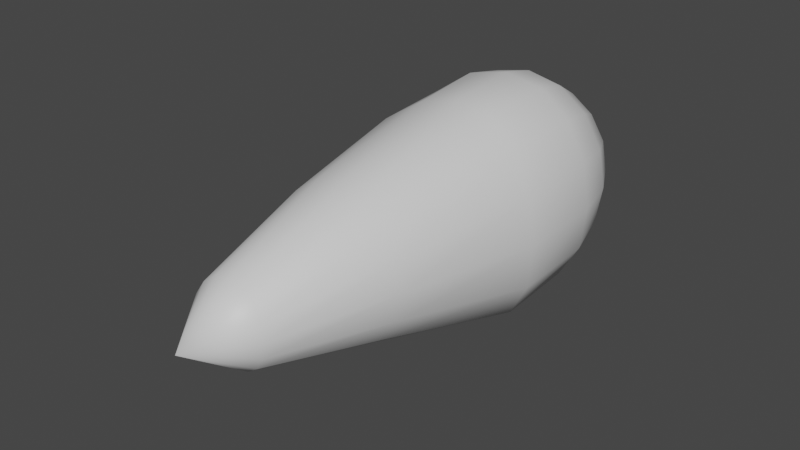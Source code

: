 # Source: Plasma_projectile.blend  (saved by Blender 2.93.20; exported with 4.5.12 LTS)
import bpy
from mathutils import Matrix  # noqa: F401  (used for matrix-valued properties, if any)

bpy.ops.wm.read_factory_settings(use_empty=True)
scene = bpy.context.scene
scene.name = 'Scene'

# ---- collections
col_collection = bpy.data.collections.new('Collection'); scene.collection.children.link(col_collection)

# ---- materials (node trees are filled in below, after node groups)
mat_plama_mat = bpy.data.materials.new('Plama_mat')
mat_plama_mat.use_transparent_shadow = False

# ---- material node trees
mat_plama_mat.use_nodes = True; mat_plama_mat.node_tree.nodes.clear()
_N = mat_plama_mat.node_tree.nodes; _L = mat_plama_mat.node_tree.links
n0 = _N.new('ShaderNodeBsdfPrincipled'); n0.name = 'Principled BSDF'; n0.location = (10, 300)
n0.distribution = 'GGX'
n0.subsurface_method = 'BURLEY'
n0.inputs[3].default_value = 1.45
n0.inputs[27].default_value = (0.0, 0.0, 0.0, 1.0)
n0.inputs[28].default_value = 1.0
n1 = _N.new('ShaderNodeOutputMaterial'); n1.name = 'Material Output'; n1.location = (300, 300)
_L.new(n0.outputs[0], n1.inputs[0])
n1.is_active_output = True

# ---- world
world_world = bpy.data.worlds.new('World'); scene.world = world_world
world_world.use_nodes = True; world_world.node_tree.nodes.clear()
_N = world_world.node_tree.nodes; _L = world_world.node_tree.links
n0 = _N.new('ShaderNodeOutputWorld'); n0.name = 'World Output'; n0.location = (300, 300)
n1 = _N.new('ShaderNodeBackground'); n1.name = 'Background'; n1.location = (10, 300)
n1.inputs[0].default_value = (0.05088, 0.05088, 0.05088, 1.0)
_L.new(n1.outputs[0], n0.inputs[0])
n0.is_active_output = True
world_world.color = (0.05088, 0.05088, 0.05088)
world_world.use_sun_shadow = False
world_world.sun_shadow_jitter_overblur = 0.0

# ---- meshes
me_sphere = bpy.data.meshes.new('Sphere')
me_sphere.from_pydata([(0.0004553, 0.06226, 0.2914), (0.008797, 0.0887, 0.1757), (0.0005529, 0.0815, 0.06867), (-1.112e-05, 0.03317, 0.01102), (0.01226, 0.03059, 0.3988), (0.02324, 0.05759, 0.2925), (0.03976, 0.08364, 0.1761), (0.03652, 0.0849, 0.1062), (0.03044, 0.0755, 0.06857), (0.02267, 0.05709, 0.03464), (0.01226, 0.03059, 0.011), (0.02267, 0.02326, 0.4), (0.04218, 0.04379, 0.2953), (0.06371, 0.06455, 0.1788), (0.06299, 0.0651, 0.1065), (0.05531, 0.05758, 0.06863), (0.0419, 0.04354, 0.03459), (0.02267, 0.02326, 0.01098), (0.02963, 0.01229, 0.4013), (0.05476, 0.02327, 0.2982), (0.07939, 0.03338, 0.1814), (0.07967, 0.03465, 0.1071), (0.07163, 0.03068, 0.06874), (0.05475, 0.02326, 0.03453), (0.02963, 0.01229, 0.01095), (0.03207, -0.0006595, 0.4018), (0.05928, -0.0006764, 0.2993), (0.0859, -0.004493, 0.182), (0.08616, -0.002293, 0.1071), (0.07748, -0.0007082, 0.06874), (0.05926, -0.0006595, 0.03451), (0.03207, -0.0006595, 0.01094), (0.02963, -0.01361, 0.4013), (0.05504, -0.02488, 0.298), (0.08175, -0.04146, 0.1802), (0.08132, -0.03853, 0.1064), (0.07202, -0.03242, 0.06859), (0.05475, -0.02458, 0.03453), (0.02963, -0.01361, 0.01095), (0.02267, -0.02458, 0.4), (0.04251, -0.04549, 0.2952), (0.06605, -0.07015, 0.1774), (0.06396, -0.06805, 0.1059), (0.0555, -0.05918, 0.06853), (0.0419, -0.04486, 0.03459), (0.02267, -0.02458, 0.01098), (0.01226, -0.03191, 0.3988), (0.02326, -0.05902, 0.2925), (0.03903, -0.08633, 0.1756), (0.03593, -0.08635, 0.1062), (0.03012, -0.07663, 0.06866), (0.02267, -0.05841, 0.03464), (0.01226, -0.03191, 0.011), (-1.112e-05, -0.0006595, 0.4455), (-1.113e-05, -0.03449, 0.3983), (0.000208, -0.0634, 0.2915), (0.002188, -0.08975, 0.1747), (0.001557, -0.09129, 0.1067), (5.762e-05, -0.0824, 0.06883), (-1.113e-05, -0.06317, 0.03466), (-1.113e-05, -0.03449, 0.01102), (-0.01229, -0.03191, 0.3988), (-0.02323, -0.05849, 0.2925), (-0.03843, -0.08122, 0.1744), (-0.03525, -0.08338, 0.1063), (-0.0297, -0.07612, 0.06883), (-0.02269, -0.05841, 0.03464), (-0.01229, -0.03191, 0.011), (-0.02269, -0.02458, 0.4), (-0.0431, -0.04503, 0.295), (-0.07376, -0.06228, 0.1749), (-0.06675, -0.06423, 0.1053), (-0.05554, -0.05852, 0.06857), (-0.04192, -0.04486, 0.03459), (-0.02269, -0.02458, 0.01098), (-1.112e-05, -0.0006595, 0.002466), (-0.02965, -0.01361, 0.4013), (-0.056, -0.02475, 0.2978), (-0.09504, -0.03531, 0.1765), (-0.08667, -0.0358, 0.1049), (-0.0728, -0.03209, 0.06838), (-0.05477, -0.02458, 0.03453), (-0.02965, -0.01361, 0.01095), (-0.03209, -0.0006595, 0.4018), (-0.06, -0.0007618, 0.2991), (-0.0976, -0.003522, 0.1786), (-0.09134, -0.001729, 0.1055), (-0.0782, -0.0007663, 0.06852), (-0.05928, -0.0006595, 0.03451), (-0.03209, -0.0006595, 0.01094), (-0.02965, 0.01229, 0.4013), (-0.05492, 0.02324, 0.2981), (-0.08347, 0.02949, 0.1798), (-0.08109, 0.03265, 0.1067), (-0.07159, 0.03059, 0.06876), (-0.05477, 0.02326, 0.03453), (-0.02965, 0.01229, 0.01095), (-0.02269, 0.02326, 0.4), (-0.04192, 0.04354, 0.2954), (-0.05691, 0.05893, 0.1793), (-0.05924, 0.06225, 0.1074), (-0.05477, 0.05709, 0.06881), (-0.04192, 0.04354, 0.03459), (-0.02269, 0.02326, 0.01098), (-0.01229, 0.03059, 0.3988), (-0.02259, 0.05718, 0.2927), (-0.02425, 0.0799, 0.1774), (-0.03003, 0.08281, 0.107), (-0.02953, 0.07489, 0.0688), (-0.02269, 0.05709, 0.03464), (-0.01229, 0.03059, 0.011), (-1.11e-05, 0.03317, 0.3983), (0.003707, 0.09099, 0.1064), (-1.11e-05, 0.06185, 0.03466)], [], [(3, 113, 9, 10), (2, 112, 7, 8), (1, 0, 5, 6), (111, 53, 4), (75, 3, 10), (113, 2, 8, 9), (112, 1, 6, 7), (0, 111, 4, 5), (4, 53, 11), (75, 10, 17), (9, 8, 15, 16), (7, 6, 13, 14), (5, 4, 11, 12), (10, 9, 16, 17), (8, 7, 14, 15), (6, 5, 12, 13), (16, 15, 22, 23), (14, 13, 20, 21), (12, 11, 18, 19), (17, 16, 23, 24), (15, 14, 21, 22), (13, 12, 19, 20), (11, 53, 18), (75, 17, 24), (24, 23, 30, 31), (22, 21, 28, 29), (20, 19, 26, 27), (18, 53, 25), (75, 24, 31), (23, 22, 29, 30), (21, 20, 27, 28), (19, 18, 25, 26), (29, 28, 35, 36), (27, 26, 33, 34), (25, 53, 32), (75, 31, 38), (30, 29, 36, 37), (28, 27, 34, 35), (26, 25, 32, 33), (31, 30, 37, 38), (75, 38, 45), (37, 36, 43, 44), (35, 34, 41, 42), (33, 32, 39, 40), (38, 37, 44, 45), (36, 35, 42, 43), (34, 33, 40, 41), (32, 53, 39), (42, 41, 48, 49), (40, 39, 46, 47), (45, 44, 51, 52), (43, 42, 49, 50), (41, 40, 47, 48), (39, 53, 46), (75, 45, 52), (44, 43, 50, 51), (52, 51, 59, 60), (50, 49, 57, 58), (48, 47, 55, 56), (46, 53, 54), (75, 52, 60), (51, 50, 58, 59), (49, 48, 56, 57), (47, 46, 54, 55), (56, 55, 62, 63), (54, 53, 61), (75, 60, 67), (59, 58, 65, 66), (57, 56, 63, 64), (55, 54, 61, 62), (60, 59, 66, 67), (58, 57, 64, 65), (75, 67, 74), (66, 65, 72, 73), (64, 63, 70, 71), (62, 61, 68, 69), (67, 66, 73, 74), (65, 64, 71, 72), (63, 62, 69, 70), (61, 53, 68), (69, 68, 76, 77), (74, 73, 81, 82), (72, 71, 79, 80), (70, 69, 77, 78), (68, 53, 76), (75, 74, 82), (73, 72, 80, 81), (71, 70, 78, 79), (82, 81, 88, 89), (80, 79, 86, 87), (78, 77, 84, 85), (76, 53, 83), (75, 82, 89), (81, 80, 87, 88), (79, 78, 85, 86), (77, 76, 83, 84), (83, 53, 90), (75, 89, 96), (88, 87, 94, 95), (86, 85, 92, 93), (84, 83, 90, 91), (89, 88, 95, 96), (87, 86, 93, 94), (85, 84, 91, 92), (95, 94, 101, 102), (93, 92, 99, 100), (91, 90, 97, 98), (96, 95, 102, 103), (94, 93, 100, 101), (92, 91, 98, 99), (90, 53, 97), (75, 96, 103), (103, 102, 109, 110), (101, 100, 107, 108), (99, 98, 105, 106), (97, 53, 104), (75, 103, 110), (102, 101, 108, 109), (100, 99, 106, 107), (98, 97, 104, 105), (108, 107, 112, 2), (106, 105, 0, 1), (104, 53, 111), (75, 110, 3), (109, 108, 2, 113), (107, 106, 1, 112), (105, 104, 111, 0), (110, 109, 113, 3)])
me_sphere.polygons.foreach_set('use_smooth', [True] * 128)
_uv = me_sphere.uv_layers.new(name='UVMap')
_uv.uv.foreach_set('vector', [0.6763, 0.4913, 0.624, 0.4913, 0.6266, 0.463, 0.6783, 0.4721, 0.579, 0.4907, 0.5369, 0.4874, 0.538, 0.4508, 0.5807, 0.457, 0.4577, 0.4816, 0.2878, 0.49, 0.2849, 0.4531, 0.4582, 0.4428, 0.1152, 0.4909, 9.237e-05, 0.4909, 0.113, 0.4717, 0.7623, 0.4914, 0.6763, 0.4913, 0.6783, 0.4721, 0.624, 0.4913, 0.579, 0.4907, 0.5807, 0.457, 0.6266, 0.463, 0.5369, 0.4874, 0.4577, 0.4816, 0.4582, 0.4428, 0.538, 0.4508, 0.2878, 0.49, 0.1152, 0.4909, 0.113, 0.4717, 0.2849, 0.4531, 0.113, 0.4717, 9.237e-05, 0.4909, 0.1068, 0.4528, 0.7623, 0.4914, 0.6783, 0.4721, 0.6848, 0.453, 0.6266, 0.463, 0.5807, 0.457, 0.5871, 0.4219, 0.634, 0.4342, 0.538, 0.4508, 0.4582, 0.4428, 0.4554, 0.4039, 0.5419, 0.4134, 0.2849, 0.4531, 0.113, 0.4717, 0.1068, 0.4528, 0.2766, 0.4156, 0.6783, 0.4721, 0.6266, 0.463, 0.634, 0.4342, 0.6848, 0.453, 0.5807, 0.457, 0.538, 0.4508, 0.5419, 0.4134, 0.5871, 0.4219, 0.4582, 0.4428, 0.2849, 0.4531, 0.2766, 0.4156, 0.4554, 0.4039, 0.634, 0.4342, 0.5871, 0.4219, 0.5989, 0.3846, 0.647, 0.4045, 0.5419, 0.4134, 0.4554, 0.4039, 0.4528, 0.357, 0.55, 0.3708, 0.2766, 0.4156, 0.1068, 0.4528, 0.09744, 0.4341, 0.2648, 0.3764, 0.6848, 0.453, 0.634, 0.4342, 0.647, 0.4045, 0.6959, 0.4344, 0.5871, 0.4219, 0.5419, 0.4134, 0.55, 0.3708, 0.5989, 0.3846, 0.4554, 0.4039, 0.2766, 0.4156, 0.2648, 0.3764, 0.4528, 0.357, 0.1068, 0.4528, 9.237e-05, 0.4909, 0.09744, 0.4341, 0.7623, 0.4914, 0.6848, 0.453, 0.6959, 0.4344, 0.6959, 0.4344, 0.647, 0.4045, 0.6663, 0.3738, 0.712, 0.417, 0.5989, 0.3846, 0.55, 0.3708, 0.5636, 0.3203, 0.6164, 0.3433, 0.4528, 0.357, 0.2648, 0.3764, 0.2523, 0.3345, 0.4539, 0.3005, 0.09744, 0.4341, 9.237e-05, 0.4909, 0.08572, 0.4155, 0.7623, 0.4914, 0.6959, 0.4344, 0.712, 0.417, 0.647, 0.4045, 0.5989, 0.3846, 0.6164, 0.3433, 0.6663, 0.3738, 0.55, 0.3708, 0.4528, 0.357, 0.4539, 0.3005, 0.5636, 0.3203, 0.2648, 0.3764, 0.09744, 0.4341, 0.08572, 0.4155, 0.2523, 0.3345, 0.6164, 0.3433, 0.5636, 0.3203, 0.5822, 0.2662, 0.6405, 0.2983, 0.4539, 0.3005, 0.2523, 0.3345, 0.2395, 0.2891, 0.4602, 0.2397, 0.08572, 0.4155, 9.237e-05, 0.4909, 0.07182, 0.3964, 0.7623, 0.4914, 0.712, 0.417, 0.7341, 0.402, 0.6663, 0.3738, 0.6164, 0.3433, 0.6405, 0.2983, 0.6931, 0.3424, 0.5636, 0.3203, 0.4539, 0.3005, 0.4602, 0.2397, 0.5822, 0.2662, 0.2523, 0.3345, 0.08572, 0.4155, 0.07182, 0.3964, 0.2395, 0.2891, 0.712, 0.417, 0.6663, 0.3738, 0.6931, 0.3424, 0.7341, 0.402, 0.7623, 0.4914, 0.7341, 0.402, 0.7624, 0.3911, 0.6931, 0.3424, 0.6405, 0.2983, 0.6746, 0.2485, 0.7303, 0.3112, 0.5822, 0.2662, 0.4602, 0.2397, 0.4678, 0.1785, 0.6053, 0.2081, 0.2395, 0.2891, 0.07182, 0.3964, 0.05486, 0.3775, 0.2252, 0.2405, 0.7341, 0.402, 0.6931, 0.3424, 0.7303, 0.3112, 0.7624, 0.3911, 0.6405, 0.2983, 0.5822, 0.2662, 0.6053, 0.2081, 0.6746, 0.2485, 0.4602, 0.2397, 0.2395, 0.2891, 0.2252, 0.2405, 0.4678, 0.1785, 0.07182, 0.3964, 9.237e-05, 0.4909, 0.05486, 0.3775, 0.6053, 0.2081, 0.4678, 0.1785, 0.4713, 0.1084, 0.638, 0.139, 0.2252, 0.2405, 0.05486, 0.3775, 0.03346, 0.3601, 0.2046, 0.1902, 0.7624, 0.3911, 0.7303, 0.3112, 0.7815, 0.2825, 0.7974, 0.3876, 0.6746, 0.2485, 0.6053, 0.2081, 0.638, 0.139, 0.7225, 0.1943, 0.4678, 0.1785, 0.2252, 0.2405, 0.2046, 0.1902, 0.4713, 0.1084, 0.05486, 0.3775, 9.237e-05, 0.4909, 0.03346, 0.3601, 0.7623, 0.4914, 0.7624, 0.3911, 0.7974, 0.3876, 0.7303, 0.3112, 0.6746, 0.2485, 0.7225, 0.1943, 0.7815, 0.2825, 0.7974, 0.3876, 0.7815, 0.2825, 0.8535, 0.2604, 0.8393, 0.3966, 0.7225, 0.1943, 0.638, 0.139, 0.6872, 0.04638, 0.792, 0.1339, 0.4713, 0.1084, 0.2046, 0.1902, 0.1728, 0.142, 0.4673, 9.237e-05, 0.03346, 0.3601, 9.237e-05, 0.4909, 0.006129, 0.3462, 0.7623, 0.4914, 0.7974, 0.3876, 0.8393, 0.3966, 0.7815, 0.2825, 0.7225, 0.1943, 0.792, 0.1339, 0.8535, 0.2604, 0.638, 0.139, 0.4713, 0.1084, 0.4673, 9.237e-05, 0.6872, 0.04638, 0.2046, 0.1902, 0.03346, 0.3601, 0.006129, 0.3462, 0.1728, 0.142, 0.4649, 0.9999, 0.1725, 0.8399, 0.2052, 0.7903, 0.4707, 0.8758, 0.006102, 0.6356, 9.237e-05, 0.4909, 0.03342, 0.6217, 0.7623, 0.4914, 0.8392, 0.5865, 0.7972, 0.5954, 0.8535, 0.7228, 0.7922, 0.8503, 0.723, 0.7892, 0.7812, 0.7008, 0.6926, 0.9465, 0.4649, 0.9999, 0.4707, 0.8758, 0.6382, 0.844, 0.1725, 0.8399, 0.006102, 0.6356, 0.03342, 0.6217, 0.2052, 0.7903, 0.8392, 0.5865, 0.8535, 0.7228, 0.7812, 0.7008, 0.7972, 0.5954, 0.7922, 0.8503, 0.6926, 0.9465, 0.6382, 0.844, 0.723, 0.7892, 0.7623, 0.4914, 0.7972, 0.5954, 0.7622, 0.5918, 0.7812, 0.7008, 0.723, 0.7892, 0.6734, 0.7339, 0.7299, 0.6719, 0.6382, 0.844, 0.4707, 0.8758, 0.4693, 0.7865, 0.6021, 0.768, 0.2052, 0.7903, 0.03342, 0.6217, 0.05484, 0.6042, 0.2267, 0.7403, 0.7972, 0.5954, 0.7812, 0.7008, 0.7299, 0.6719, 0.7622, 0.5918, 0.723, 0.7892, 0.6382, 0.844, 0.6021, 0.768, 0.6734, 0.7339, 0.4707, 0.8758, 0.2052, 0.7903, 0.2267, 0.7403, 0.4693, 0.7865, 0.03342, 0.6217, 9.237e-05, 0.4909, 0.05484, 0.6042, 0.2267, 0.7403, 0.05484, 0.6042, 0.07185, 0.5854, 0.2411, 0.6926, 0.7622, 0.5918, 0.7299, 0.6719, 0.6926, 0.6406, 0.7339, 0.5809, 0.6734, 0.7339, 0.6021, 0.768, 0.578, 0.7099, 0.6386, 0.6844, 0.4693, 0.7865, 0.2267, 0.7403, 0.2411, 0.6926, 0.4655, 0.7251, 0.05484, 0.6042, 9.237e-05, 0.4909, 0.07185, 0.5854, 0.7623, 0.4914, 0.7622, 0.5918, 0.7339, 0.5809, 0.7299, 0.6719, 0.6734, 0.7339, 0.6386, 0.6844, 0.6926, 0.6406, 0.6021, 0.768, 0.4693, 0.7865, 0.4655, 0.7251, 0.578, 0.7099, 0.7339, 0.5809, 0.6926, 0.6406, 0.6657, 0.609, 0.7117, 0.5658, 0.6386, 0.6844, 0.578, 0.7099, 0.5612, 0.6596, 0.6148, 0.6396, 0.4655, 0.7251, 0.2411, 0.6926, 0.2535, 0.6474, 0.4598, 0.6768, 0.07185, 0.5854, 9.237e-05, 0.4909, 0.08577, 0.5664, 0.7623, 0.4914, 0.7339, 0.5809, 0.7117, 0.5658, 0.6926, 0.6406, 0.6386, 0.6844, 0.6148, 0.6396, 0.6657, 0.609, 0.578, 0.7099, 0.4655, 0.7251, 0.4598, 0.6768, 0.5612, 0.6596, 0.2411, 0.6926, 0.07185, 0.5854, 0.08577, 0.5664, 0.2535, 0.6474, 0.08577, 0.5664, 9.237e-05, 0.4909, 0.09749, 0.5478, 0.7623, 0.4914, 0.7117, 0.5658, 0.6957, 0.5482, 0.6657, 0.609, 0.6148, 0.6396, 0.598, 0.5972, 0.6465, 0.5779, 0.5612, 0.6596, 0.4598, 0.6768, 0.4552, 0.6271, 0.5498, 0.6121, 0.2535, 0.6474, 0.08577, 0.5664, 0.09749, 0.5478, 0.2656, 0.6047, 0.7117, 0.5658, 0.6657, 0.609, 0.6465, 0.5779, 0.6957, 0.5482, 0.6148, 0.6396, 0.5612, 0.6596, 0.5498, 0.6121, 0.598, 0.5972, 0.4598, 0.6768, 0.2535, 0.6474, 0.2656, 0.6047, 0.4552, 0.6271, 0.6465, 0.5779, 0.598, 0.5972, 0.5876, 0.5595, 0.6338, 0.5481, 0.5498, 0.6121, 0.4552, 0.6271, 0.4537, 0.5741, 0.542, 0.5671, 0.2656, 0.6047, 0.09749, 0.5478, 0.1069, 0.5291, 0.2763, 0.5653, 0.6957, 0.5482, 0.6465, 0.5779, 0.6338, 0.5481, 0.6846, 0.5296, 0.598, 0.5972, 0.5498, 0.6121, 0.542, 0.5671, 0.5876, 0.5595, 0.4552, 0.6271, 0.2656, 0.6047, 0.2763, 0.5653, 0.4537, 0.5741, 0.09749, 0.5478, 9.237e-05, 0.4909, 0.1069, 0.5291, 0.7623, 0.4914, 0.6957, 0.5482, 0.6846, 0.5296, 0.6846, 0.5296, 0.6338, 0.5481, 0.6265, 0.5194, 0.6782, 0.5105, 0.5876, 0.5595, 0.542, 0.5671, 0.5383, 0.5257, 0.5813, 0.5247, 0.4537, 0.5741, 0.2763, 0.5653, 0.2844, 0.5275, 0.455, 0.5244, 0.1069, 0.5291, 9.237e-05, 0.4909, 0.1131, 0.5101, 0.7623, 0.4914, 0.6846, 0.5296, 0.6782, 0.5105, 0.6338, 0.5481, 0.5876, 0.5595, 0.5813, 0.5247, 0.6265, 0.5194, 0.542, 0.5671, 0.4537, 0.5741, 0.455, 0.5244, 0.5383, 0.5257, 0.2763, 0.5653, 0.1069, 0.5291, 0.1131, 0.5101, 0.2844, 0.5275, 0.5813, 0.5247, 0.5383, 0.5257, 0.5369, 0.4874, 0.579, 0.4907, 0.455, 0.5244, 0.2844, 0.5275, 0.2878, 0.49, 0.4577, 0.4816, 0.1131, 0.5101, 9.237e-05, 0.4909, 0.1152, 0.4909, 0.7623, 0.4914, 0.6782, 0.5105, 0.6763, 0.4913, 0.6265, 0.5194, 0.5813, 0.5247, 0.579, 0.4907, 0.624, 0.4913, 0.5383, 0.5257, 0.455, 0.5244, 0.4577, 0.4816, 0.5369, 0.4874, 0.2844, 0.5275, 0.1131, 0.5101, 0.1152, 0.4909, 0.2878, 0.49, 0.6782, 0.5105, 0.6265, 0.5194, 0.624, 0.4913, 0.6763, 0.4913])
_ca = me_sphere.color_attributes.new('Col', 'BYTE_COLOR', 'CORNER')
_ca.data.foreach_set('color', [1.0, 0.0, 0.0, 1.0, 1.0, 0.0, 0.0, 1.0, 1.0, 0.0, 0.0, 1.0, 1.0, 0.0, 0.0, 1.0, 1.0, 0.0, 0.0, 1.0, 1.0, 0.0, 0.0, 1.0, 1.0, 0.0, 0.0, 1.0, 1.0, 0.0, 0.0, 1.0, 1.0, 1.0, 1.0, 1.0, 1.0, 1.0, 1.0, 1.0, 1.0, 1.0, 1.0, 1.0, 1.0, 1.0, 1.0, 1.0, 1.0, 1.0, 1.0, 1.0, 1.0, 1.0, 1.0, 1.0, 1.0, 1.0, 1.0, 1.0, 1.0, 0.0, 0.0, 1.0, 1.0, 0.0, 0.0, 1.0, 1.0, 0.0, 0.0, 1.0, 1.0, 0.0, 0.0, 1.0, 1.0, 0.0, 0.0, 1.0, 1.0, 0.0, 0.0, 1.0, 1.0, 0.0, 0.0, 1.0, 1.0, 1.0, 1.0, 1.0, 1.0, 1.0, 1.0, 1.0, 1.0, 1.0, 1.0, 1.0, 1.0, 1.0, 1.0, 1.0, 1.0, 1.0, 1.0, 1.0, 1.0, 1.0, 1.0, 1.0, 1.0, 1.0, 1.0, 1.0, 1.0, 1.0, 1.0, 1.0, 1.0, 1.0, 1.0, 1.0, 1.0, 1.0, 1.0, 1.0, 1.0, 1.0, 1.0, 1.0, 1.0, 0.0, 0.0, 1.0, 1.0, 0.0, 0.0, 1.0, 1.0, 0.0, 0.0, 1.0, 1.0, 0.0, 0.0, 1.0, 1.0, 0.0, 0.0, 1.0, 1.0, 0.0, 0.0, 1.0, 1.0, 0.0, 0.0, 1.0, 1.0, 1.0, 1.0, 1.0, 1.0, 1.0, 1.0, 1.0, 1.0, 1.0, 1.0, 1.0, 1.0, 1.0, 1.0, 1.0, 1.0, 1.0, 1.0, 1.0, 1.0, 1.0, 1.0, 1.0, 1.0, 1.0, 1.0, 1.0, 1.0, 1.0, 1.0, 1.0, 1.0, 0.0, 0.0, 1.0, 1.0, 0.0, 0.0, 1.0, 1.0, 0.0, 0.0, 1.0, 1.0, 0.0, 0.0, 1.0, 1.0, 0.0, 0.0, 1.0, 1.0, 0.0, 0.0, 1.0, 1.0, 0.0, 0.0, 1.0, 1.0, 0.0, 0.0, 1.0, 1.0, 1.0, 1.0, 1.0, 1.0, 1.0, 1.0, 1.0, 1.0, 1.0, 1.0, 1.0, 1.0, 1.0, 1.0, 1.0, 1.0, 0.0, 0.0, 1.0, 1.0, 0.0, 0.0, 1.0, 1.0, 0.0, 0.0, 1.0, 1.0, 0.0, 0.0, 1.0, 1.0, 1.0, 1.0, 1.0, 1.0, 1.0, 1.0, 1.0, 1.0, 1.0, 1.0, 1.0, 1.0, 1.0, 1.0, 1.0, 1.0, 1.0, 1.0, 1.0, 1.0, 1.0, 1.0, 1.0, 1.0, 1.0, 1.0, 1.0, 1.0, 1.0, 1.0, 1.0, 1.0, 0.0, 0.0, 1.0, 1.0, 0.0, 0.0, 1.0, 1.0, 0.0, 0.0, 1.0, 1.0, 0.0, 0.0, 1.0, 1.0, 0.0, 0.0, 1.0, 1.0, 0.0, 0.0, 1.0, 1.0, 0.0, 0.0, 1.0, 1.0, 0.0, 0.0, 1.0, 1.0, 1.0, 1.0, 1.0, 1.0, 1.0, 1.0, 1.0, 1.0, 1.0, 1.0, 1.0, 1.0, 1.0, 1.0, 1.0, 1.0, 1.0, 1.0, 1.0, 1.0, 1.0, 1.0, 1.0, 1.0, 1.0, 1.0, 1.0, 1.0, 0.0, 0.0, 1.0, 1.0, 0.0, 0.0, 1.0, 1.0, 0.0, 0.0, 1.0, 1.0, 0.0, 0.0, 1.0, 1.0, 0.0, 0.0, 1.0, 1.0, 0.0, 0.0, 1.0, 1.0, 0.0, 0.0, 1.0, 1.0, 0.0, 0.0, 1.0, 1.0, 0.0, 0.0, 1.0, 1.0, 0.0, 0.0, 1.0, 1.0, 0.0, 0.0, 1.0, 1.0, 1.0, 1.0, 1.0, 1.0, 1.0, 1.0, 1.0, 1.0, 1.0, 1.0, 1.0, 1.0, 1.0, 1.0, 1.0, 1.0, 1.0, 1.0, 1.0, 1.0, 1.0, 1.0, 1.0, 1.0, 1.0, 1.0, 1.0, 1.0, 0.0, 0.0, 1.0, 1.0, 0.0, 0.0, 1.0, 1.0, 0.0, 0.0, 1.0, 1.0, 0.0, 0.0, 1.0, 1.0, 0.0, 0.0, 1.0, 1.0, 0.0, 0.0, 1.0, 1.0, 0.0, 0.0, 1.0, 1.0, 1.0, 1.0, 1.0, 1.0, 1.0, 1.0, 1.0, 1.0, 1.0, 1.0, 1.0, 1.0, 1.0, 1.0, 1.0, 1.0, 1.0, 1.0, 1.0, 1.0, 1.0, 1.0, 1.0, 1.0, 1.0, 1.0, 1.0, 1.0, 1.0, 1.0, 1.0, 1.0, 0.0, 0.0, 1.0, 1.0, 0.0, 0.0, 1.0, 1.0, 0.0, 0.0, 1.0, 1.0, 0.0, 0.0, 1.0, 1.0, 1.0, 1.0, 1.0, 1.0, 1.0, 1.0, 1.0, 1.0, 1.0, 1.0, 1.0, 1.0, 1.0, 1.0, 1.0, 1.0, 1.0, 1.0, 1.0, 1.0, 1.0, 1.0, 1.0, 1.0, 1.0, 1.0, 1.0, 1.0, 0.0, 0.0, 1.0, 1.0, 0.0, 0.0, 1.0, 1.0, 0.0, 0.0, 1.0, 1.0, 0.0, 0.0, 1.0, 1.0, 0.0, 0.0, 1.0, 1.0, 0.0, 0.0, 1.0, 1.0, 0.0, 0.0, 1.0, 1.0, 1.0, 1.0, 1.0, 1.0, 1.0, 1.0, 1.0, 1.0, 1.0, 1.0, 1.0, 1.0, 1.0, 1.0, 1.0, 1.0, 1.0, 1.0, 1.0, 1.0, 1.0, 1.0, 1.0, 1.0, 1.0, 1.0, 1.0, 1.0, 1.0, 1.0, 1.0, 1.0, 0.0, 0.0, 1.0, 1.0, 0.0, 0.0, 1.0, 1.0, 0.0, 0.0, 1.0, 1.0, 0.0, 0.0, 1.0, 1.0, 0.0, 0.0, 1.0, 1.0, 0.0, 0.0, 1.0, 1.0, 0.0, 0.0, 1.0, 1.0, 0.0, 0.0, 1.0, 1.0, 0.0, 0.0, 1.0, 1.0, 0.0, 0.0, 1.0, 1.0, 0.0, 0.0, 1.0, 1.0, 1.0, 1.0, 1.0, 1.0, 1.0, 1.0, 1.0, 1.0, 1.0, 1.0, 1.0, 1.0, 1.0, 1.0, 1.0, 1.0, 1.0, 1.0, 1.0, 1.0, 1.0, 1.0, 1.0, 1.0, 1.0, 1.0, 1.0, 1.0, 1.0, 1.0, 1.0, 1.0, 0.0, 0.0, 1.0, 1.0, 0.0, 0.0, 1.0, 1.0, 0.0, 0.0, 1.0, 1.0, 0.0, 0.0, 1.0, 1.0, 0.0, 0.0, 1.0, 1.0, 0.0, 0.0, 1.0, 1.0, 0.0, 0.0, 1.0, 1.0, 0.0, 0.0, 1.0, 1.0, 1.0, 1.0, 1.0, 1.0, 1.0, 1.0, 1.0, 1.0, 1.0, 1.0, 1.0, 1.0, 1.0, 1.0, 1.0, 1.0, 1.0, 1.0, 1.0, 1.0, 1.0, 1.0, 1.0, 1.0, 1.0, 1.0, 1.0, 1.0, 1.0, 1.0, 1.0, 1.0, 1.0, 1.0, 1.0, 1.0, 1.0, 1.0, 1.0, 1.0, 1.0, 1.0, 1.0, 1.0, 1.0, 1.0, 1.0, 1.0, 1.0, 1.0, 1.0, 1.0, 1.0, 1.0, 1.0, 1.0, 1.0, 1.0, 1.0, 1.0, 0.0, 0.0, 1.0, 1.0, 0.0, 0.0, 1.0, 1.0, 0.0, 0.0, 1.0, 1.0, 0.0, 0.0, 1.0, 1.0, 0.0, 0.0, 1.0, 1.0, 0.0, 0.0, 1.0, 1.0, 0.0, 0.0, 1.0, 1.0, 0.0, 0.0, 1.0, 1.0, 1.0, 1.0, 1.0, 1.0, 1.0, 1.0, 1.0, 1.0, 1.0, 1.0, 1.0, 1.0, 1.0, 1.0, 1.0, 1.0, 1.0, 1.0, 1.0, 1.0, 1.0, 1.0, 1.0, 1.0, 1.0, 1.0, 1.0, 1.0, 0.0, 0.0, 1.0, 1.0, 0.0, 0.0, 1.0, 1.0, 0.0, 0.0, 1.0, 1.0, 0.0, 0.0, 1.0, 1.0, 0.0, 0.0, 1.0, 1.0, 0.0, 0.0, 1.0, 1.0, 0.0, 0.0, 1.0, 1.0, 0.0, 0.0, 1.0, 1.0, 0.0, 0.0, 1.0, 1.0, 0.0, 0.0, 1.0, 1.0, 0.0, 0.0, 1.0, 1.0, 0.0, 0.0, 1.0, 1.0, 0.0, 0.0, 1.0, 1.0, 0.0, 0.0, 1.0, 1.0, 0.0, 0.0, 1.0, 1.0, 1.0, 1.0, 1.0, 1.0, 1.0, 1.0, 1.0, 1.0, 1.0, 1.0, 1.0, 1.0, 1.0, 1.0, 1.0, 1.0, 1.0, 1.0, 1.0, 1.0, 1.0, 1.0, 1.0, 1.0, 1.0, 1.0, 1.0, 1.0, 0.0, 0.0, 1.0, 1.0, 0.0, 0.0, 1.0, 1.0, 0.0, 0.0, 1.0, 1.0, 0.0, 0.0, 1.0, 1.0, 0.0, 0.0, 1.0, 1.0, 0.0, 0.0, 1.0, 1.0, 0.0, 0.0, 1.0, 1.0, 1.0, 1.0, 1.0, 1.0, 1.0, 1.0, 1.0, 1.0, 1.0, 1.0, 1.0, 1.0, 1.0, 1.0, 1.0, 1.0, 1.0, 1.0, 1.0, 1.0, 1.0, 1.0, 1.0, 1.0, 1.0, 1.0, 1.0, 1.0, 1.0, 1.0, 1.0, 1.0, 1.0, 1.0, 1.0, 1.0, 1.0, 1.0, 1.0, 1.0, 1.0, 1.0, 1.0, 1.0, 1.0, 1.0, 1.0, 1.0, 1.0, 1.0, 1.0, 1.0, 1.0, 1.0, 1.0, 1.0, 1.0, 1.0, 1.0, 1.0, 0.0, 0.0, 1.0, 1.0, 0.0, 0.0, 1.0, 1.0, 0.0, 0.0, 1.0, 1.0, 0.0, 0.0, 1.0, 1.0, 0.0, 0.0, 1.0, 1.0, 0.0, 0.0, 1.0, 1.0, 0.0, 0.0, 1.0, 1.0, 1.0, 1.0, 1.0, 1.0, 1.0, 1.0, 1.0, 1.0, 1.0, 1.0, 1.0, 1.0, 1.0, 1.0, 1.0, 1.0, 1.0, 1.0, 1.0, 1.0, 1.0, 1.0, 1.0, 1.0, 1.0, 1.0, 1.0, 1.0, 1.0, 1.0, 1.0, 1.0, 0.0, 0.0, 1.0, 1.0, 0.0, 0.0, 1.0, 1.0, 0.0, 0.0, 1.0, 1.0, 0.0, 0.0, 1.0, 1.0, 0.0, 0.0, 1.0, 1.0, 0.0, 0.0, 1.0, 1.0, 0.0, 0.0, 1.0, 1.0, 0.0, 0.0, 1.0, 1.0, 0.0, 0.0, 1.0, 1.0, 0.0, 0.0, 1.0, 1.0, 0.0, 0.0, 1.0, 1.0, 0.0, 0.0, 1.0, 1.0, 0.0, 0.0, 1.0, 1.0, 0.0, 0.0, 1.0, 1.0, 0.0, 0.0, 1.0, 1.0, 1.0, 1.0, 1.0, 1.0, 1.0, 1.0, 1.0, 1.0, 1.0, 1.0, 1.0, 1.0, 1.0, 1.0, 1.0, 1.0, 1.0, 1.0, 1.0, 1.0, 1.0, 1.0, 1.0, 1.0, 1.0, 1.0, 1.0, 1.0, 1.0, 1.0, 1.0, 1.0, 0.0, 0.0, 1.0, 1.0, 0.0, 0.0, 1.0, 1.0, 0.0, 0.0, 1.0, 1.0, 0.0, 0.0, 1.0, 1.0, 0.0, 0.0, 1.0, 1.0, 0.0, 0.0, 1.0, 1.0, 0.0, 0.0, 1.0, 1.0, 0.0, 0.0, 1.0, 1.0, 1.0, 1.0, 1.0, 1.0, 1.0, 1.0, 1.0, 1.0, 1.0, 1.0, 1.0, 1.0, 1.0, 1.0, 1.0, 1.0, 1.0, 1.0, 1.0, 1.0, 1.0, 1.0, 1.0, 1.0, 1.0, 1.0, 1.0, 1.0, 1.0, 1.0, 1.0, 1.0, 1.0, 1.0, 1.0, 1.0, 1.0, 1.0, 1.0, 1.0, 1.0, 1.0, 1.0, 1.0, 0.0, 0.0, 1.0, 1.0, 0.0, 0.0, 1.0, 1.0, 0.0, 0.0, 1.0, 1.0, 0.0, 0.0, 1.0, 1.0, 0.0, 0.0, 1.0, 1.0, 0.0, 0.0, 1.0, 1.0, 0.0, 0.0, 1.0, 1.0, 0.0, 0.0, 1.0, 1.0, 1.0, 1.0, 1.0, 1.0, 1.0, 1.0, 1.0, 1.0, 1.0, 1.0, 1.0, 1.0, 1.0, 1.0, 1.0, 1.0, 1.0, 1.0, 1.0, 1.0, 1.0, 1.0, 1.0, 1.0, 1.0, 1.0, 1.0, 1.0, 0.0, 0.0, 1.0, 1.0, 0.0, 0.0, 1.0, 1.0, 0.0, 0.0, 1.0, 1.0, 0.0, 0.0, 1.0, 1.0, 0.0, 0.0, 1.0, 1.0, 0.0, 0.0, 1.0, 1.0, 0.0, 0.0, 1.0, 1.0, 1.0, 1.0, 1.0, 1.0, 1.0, 1.0, 1.0, 1.0, 1.0, 1.0, 1.0, 1.0, 1.0, 1.0, 1.0, 1.0, 0.0, 0.0, 1.0, 1.0, 0.0, 0.0, 1.0, 1.0, 0.0, 0.0, 1.0, 1.0, 0.0, 0.0, 1.0, 1.0, 0.0, 0.0, 1.0, 1.0, 0.0, 0.0, 1.0, 1.0, 0.0, 0.0, 1.0, 1.0, 0.0, 0.0, 1.0, 1.0, 1.0, 1.0, 1.0, 1.0, 1.0, 1.0, 1.0, 1.0, 1.0, 1.0, 1.0, 1.0, 1.0, 1.0, 1.0, 1.0, 1.0, 1.0, 1.0, 1.0, 1.0, 1.0, 1.0, 1.0, 1.0, 1.0, 1.0, 1.0, 0.0, 0.0, 1.0, 1.0, 0.0, 0.0, 1.0, 1.0, 0.0, 0.0, 1.0, 1.0, 0.0, 0.0, 1.0, 1.0, 0.0, 0.0, 1.0, 1.0, 0.0, 0.0, 1.0, 1.0, 0.0, 0.0, 1.0, 1.0, 1.0, 1.0, 1.0, 1.0, 1.0, 1.0, 1.0, 1.0, 1.0, 1.0, 1.0, 1.0, 1.0, 1.0, 1.0, 1.0, 1.0, 1.0, 1.0, 1.0, 1.0, 1.0, 1.0, 1.0, 1.0, 1.0, 1.0, 1.0, 1.0, 1.0, 1.0, 1.0, 1.0, 1.0, 1.0, 1.0, 1.0, 1.0, 1.0, 1.0, 1.0, 1.0, 1.0, 1.0, 0.0, 0.0, 1.0, 1.0, 0.0, 0.0, 1.0, 1.0, 0.0, 0.0, 1.0, 1.0, 0.0, 0.0, 1.0, 1.0, 0.0, 0.0, 1.0, 1.0, 0.0, 0.0, 1.0, 1.0, 0.0, 0.0, 1.0, 1.0, 1.0, 1.0, 1.0, 1.0, 1.0, 1.0, 1.0, 1.0, 1.0, 1.0, 1.0, 1.0, 1.0, 1.0, 1.0, 1.0, 1.0, 1.0, 1.0, 1.0, 1.0, 1.0, 1.0, 1.0, 1.0, 1.0, 1.0, 1.0, 1.0, 1.0, 1.0, 1.0, 0.0, 0.0, 1.0, 1.0, 0.0, 0.0, 1.0, 1.0, 0.0, 0.0, 1.0, 1.0, 0.0, 0.0, 1.0, 1.0, 0.0, 0.0, 1.0, 1.0, 0.0, 0.0, 1.0, 1.0, 0.0, 0.0, 1.0, 1.0, 0.0, 0.0, 1.0, 1.0, 1.0, 1.0, 1.0, 1.0, 1.0, 1.0, 1.0, 1.0, 1.0, 1.0, 1.0, 1.0, 1.0, 1.0, 1.0, 1.0, 0.0, 0.0, 1.0, 1.0, 0.0, 0.0, 1.0, 1.0, 0.0, 0.0, 1.0, 1.0, 0.0, 0.0, 1.0, 1.0, 1.0, 1.0, 1.0, 1.0, 1.0, 1.0, 1.0, 1.0, 1.0, 1.0, 1.0, 1.0, 1.0, 1.0, 1.0, 1.0, 1.0, 1.0, 1.0, 1.0, 1.0, 1.0, 1.0, 1.0, 1.0, 1.0, 1.0, 1.0, 1.0, 1.0, 1.0, 1.0, 0.0, 0.0, 1.0, 1.0, 0.0, 0.0, 1.0, 1.0, 0.0, 0.0, 1.0, 1.0, 0.0, 0.0, 1.0, 1.0, 0.0, 0.0, 1.0, 1.0, 0.0, 0.0, 1.0, 1.0, 0.0, 0.0, 1.0, 1.0, 0.0, 0.0, 1.0, 1.0, 1.0, 1.0, 1.0, 1.0, 1.0, 1.0, 1.0, 1.0, 1.0, 1.0, 1.0, 1.0, 1.0, 1.0, 1.0, 1.0, 1.0, 1.0, 1.0, 1.0, 1.0, 1.0, 1.0, 1.0, 1.0, 1.0, 1.0, 1.0, 0.0, 0.0, 1.0, 1.0, 0.0, 0.0, 1.0, 1.0, 0.0, 0.0, 1.0, 1.0, 0.0, 0.0, 1.0, 1.0, 0.0, 0.0, 1.0, 1.0, 0.0, 0.0, 1.0, 1.0, 0.0, 0.0, 1.0, 1.0, 0.0, 0.0, 1.0, 1.0, 0.0, 0.0, 1.0, 1.0, 0.0, 0.0, 1.0, 1.0, 0.0, 0.0, 1.0, 1.0, 1.0, 1.0, 1.0, 1.0, 1.0, 1.0, 1.0, 1.0, 1.0, 1.0, 1.0, 1.0, 1.0, 1.0, 1.0, 1.0, 1.0, 1.0, 1.0, 1.0, 1.0, 1.0, 1.0, 1.0, 1.0, 1.0, 1.0, 1.0, 0.0, 0.0, 1.0, 1.0, 0.0, 0.0, 1.0, 1.0, 0.0, 0.0, 1.0, 1.0, 0.0, 0.0, 1.0, 1.0, 0.0, 0.0, 1.0, 1.0, 0.0, 0.0, 1.0, 1.0, 0.0, 0.0, 1.0, 1.0, 1.0, 1.0, 1.0, 1.0, 1.0, 1.0, 1.0, 1.0, 1.0, 1.0, 1.0, 1.0, 1.0, 1.0, 1.0, 1.0, 1.0, 1.0, 1.0, 1.0, 1.0, 1.0, 1.0, 1.0, 1.0, 1.0, 1.0, 1.0, 1.0, 1.0, 1.0, 1.0, 0.0, 0.0, 1.0, 1.0, 0.0, 0.0, 1.0, 1.0, 0.0, 0.0, 1.0, 1.0, 0.0, 0.0, 1.0, 1.0, 1.0, 1.0, 1.0, 1.0, 1.0, 1.0, 1.0, 1.0, 1.0, 1.0, 1.0, 1.0, 1.0, 1.0, 1.0, 1.0, 1.0, 1.0, 1.0, 1.0, 1.0, 1.0, 1.0, 1.0, 1.0, 1.0, 1.0, 1.0, 0.0, 0.0, 1.0, 1.0, 0.0, 0.0, 1.0, 1.0, 0.0, 0.0, 1.0, 1.0, 0.0, 0.0, 1.0, 1.0, 0.0, 0.0, 1.0, 1.0, 0.0, 0.0, 1.0, 1.0, 0.0, 0.0, 1.0, 1.0, 1.0, 1.0, 1.0, 1.0, 1.0, 1.0, 1.0, 1.0, 1.0, 1.0, 1.0, 1.0, 1.0, 1.0, 1.0, 1.0, 1.0, 1.0, 1.0, 1.0, 1.0, 1.0, 1.0, 1.0, 1.0, 1.0, 1.0, 1.0, 1.0, 1.0, 1.0, 1.0, 0.0, 0.0, 1.0, 1.0, 0.0, 0.0, 1.0, 1.0, 0.0, 0.0, 1.0, 1.0, 0.0, 0.0, 1.0])
me_sphere.materials.append(mat_plama_mat)
me_sphere.use_remesh_fix_poles = True
me_sphere.use_remesh_preserve_attributes = False
me_sphere.use_paint_bone_selection = False
me_sphere.use_paint_mask = True
me_sphere.update()

# ---- objects
ob_sphere = bpy.data.objects.new('Sphere', me_sphere)

# ---- transforms, parenting, visibility, modifiers, constraints
ob_sphere.location = (0.0, 0.0, 0.0)
ob_sphere.rotation_euler = (1.571, -0.0, 0.0)

# ---- collection membership
col_collection.objects.link(ob_sphere)

# ---- scene / render settings (as saved in the file)
scene.frame_start = 1; scene.frame_end = 250; scene.frame_set(1)
scene.render.engine = 'BLENDER_EEVEE_NEXT'
scene.cycles.use_denoising = False
scene.cycles.samples = 128
scene.cycles.sampling_pattern = 'TABULATED_SOBOL'
scene.cycles.use_adaptive_sampling = False
scene.cycles.use_light_tree = False
scene.view_settings.view_transform = 'Filmic'
bpy.context.view_layer.update()

# ---- added for rendering (the .blend has no active camera and no usable light): camera, sun
cam_auto = bpy.data.cameras.new('AutoCamera')
cam_auto.lens = 50.0
cam_auto.sensor_width = 36.0
cam_auto.clip_end = 1000.0
ob_auto_camera = bpy.data.objects.new('AutoCamera', cam_auto)
scene.collection.objects.link(ob_auto_camera)
ob_auto_camera.location = (0.469041, -0.793709, 0.379656)
ob_auto_camera.rotation_euler = (1.09748, -7.21219e-08, 0.694738)
scene.camera = ob_auto_camera
light_auto_sun = bpy.data.lights.new('AutoSun', 'SUN')
light_auto_sun.energy = 3.0
light_auto_sun.angle = 0.0523599
ob_auto_sun = bpy.data.objects.new('AutoSun', light_auto_sun)
scene.collection.objects.link(ob_auto_sun)
ob_auto_sun.rotation_euler = (0.872665, 0.174533, 0.523599)
bpy.context.view_layer.update()

